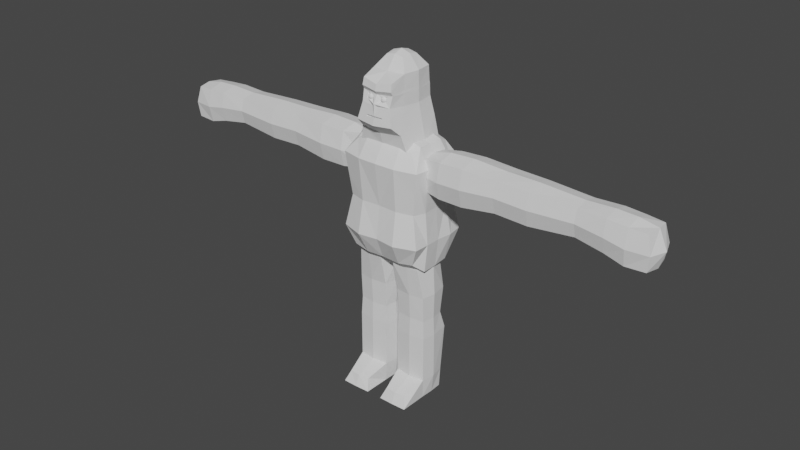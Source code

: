 # Source: Gorilla.blend  (saved by Blender 3.3.6; exported with 4.5.12 LTS)
import bpy
from mathutils import Matrix  # noqa: F401  (used for matrix-valued properties, if any)

bpy.ops.wm.read_factory_settings(use_empty=True)
scene = bpy.context.scene
scene.name = 'Scene'

# ---- world
world_world = bpy.data.worlds.new('World'); scene.world = world_world
world_world.use_nodes = True; world_world.node_tree.nodes.clear()
_N = world_world.node_tree.nodes; _L = world_world.node_tree.links
n0 = _N.new('ShaderNodeOutputWorld'); n0.name = 'World Output'; n0.location = (300, 300)
n1 = _N.new('ShaderNodeBackground'); n1.name = 'Background'; n1.location = (10, 300)
n1.inputs[0].default_value = (0.05088, 0.05088, 0.05088, 1.0)
_L.new(n1.outputs[0], n0.inputs[0])
n0.is_active_output = True
world_world.color = (0.05088, 0.05088, 0.05088)
world_world.use_sun_shadow = False
world_world.sun_shadow_jitter_overblur = 0.0

# ---- meshes
me_cube_009 = bpy.data.meshes.new('Cube.009')
me_cube_009.from_pydata([(-0.9027, -0.8365, -2.223), (-0.3124, -0.3124, 0.558), (-0.9027, 0.7261, -2.184), (-0.3124, 0.3124, 0.558), (-0.9659, 0.0, -2.127), (-0.5818, -0.5818, 0.1717), (-0.3147, 0.0, 0.6211), (-0.5818, 0.5818, 0.1717), (0.000189, 0.7892, -2.127), (0.000189, 0.3147, 0.6211), (0.000189, -0.8996, -2.127), (0.000189, -0.3147, 0.6211), (0.000189, 0.0, 0.7166), (0.000189, 0.0, -2.383), (0.000189, -0.665, 0.1717), (0.000189, 0.665, 0.1717), (-0.665, 0.0, 0.1717), (-0.6186, 0.6186, -0.8058), (-0.6186, -0.6186, -0.8058), (-0.6002, -0.6002, -0.317), (0.000189, 0.6815, -0.8388), (-0.6815, 0.0, -0.8388), (-0.7607, 0.6723, -1.424), (0.000189, -1.011, -1.703), (0.000189, 0.7353, -1.483), (-0.8237, 0.0, -1.483), (-0.7607, -0.9475, -1.644), (-0.5372, -1.109, -0.004922), (0.000189, -1.186, -0.1019), (0.000189, -1.349, -1.376), (-0.6602, -1.291, -1.321), (-0.6002, 0.6002, -0.317), (0.000189, 0.6732, -0.3335), (-0.6732, 0.0, -0.3335), (-0.5541, -1.162, -0.2506), (-0.6094, 0.6094, -0.4069), (0.000189, 0.6773, -0.4317), (-0.6773, 0.0, -0.4317), (-0.6094, -0.6094, -0.4069), (-0.529, -1.19, -0.7505), (-0.5626, -1.087, -0.3812), (-0.6896, -0.783, -1.225), (-0.6896, 0.6454, -1.115), (0.000189, 0.7084, -1.161), (-0.7526, 0.0, -1.161), (-0.5946, -1.24, -1.036), (-0.6089, -1.251, -1.098), (-0.3003, -1.275, -1.088), (-0.5885, -1.167, -1.049), (-0.2942, -1.202, -1.101), (-1.177, -0.8878, -5.945), (-1.085, -0.8018, -2.216), (-1.209, 0.8965, -5.92), (-1.102, 0.7922, -2.196), (-1.389, 0.0002091, -6.236), (-1.245, -0.934, -4.155), (-1.135, -0.007836, -2.063), (-1.198, 1.027, -4.096), (-0.002273, 0.9838, -6.019), (0.000189, 0.8417, -2.052), (-0.003066, -0.9249, -6.007), (0.000189, -0.8717, -1.989), (0.000189, -0.02897, -1.838), (0.000189, 0.0, -6.38), (0.000189, 1.08, -4.129), (-1.416, -0.01483, -4.135), (-1.396, -0.5401, -6.239), (-1.444, -1.047, -2.672), (-1.157, 0.4632, -2.056), (-1.498, 1.086, -5.256), (-0.6728, 1.004, -6.13), (-0.6416, -0.8511, -2.041), (-1.37, 0.5356, -6.2), (-1.467, -1.064, -5.259), (-1.147, -0.4903, -2.051), (-1.395, 1.012, -2.68), (-0.6309, 0.8359, -2.068), (-0.6384, -0.9374, -6.025), (0.000189, -0.457, -1.886), (0.000189, 0.4089, -1.828), (-0.5874, -0.02372, -1.875), (-0.0046, -0.5542, -6.405), (-0.004954, 0.5609, -6.397), (-0.6677, 0.0, -6.381), (0.005161, -1.231, -5.257), (0.000189, -1.288, -2.637), (-0.6673, 1.08, -4.129), (-0.005945, 1.318, -5.263), (0.000189, 1.08, -2.68), (-1.369, 0.5231, -4.156), (-1.431, -0.5597, -4.147), (-1.503, 0.0, -5.254), (-1.503, 0.0, -2.68), (-1.503, -0.54, -2.68), (-1.503, -0.54, -5.254), (-1.579, 0.5429, -5.255), (-0.6673, 1.08, -2.68), (-0.6923, 1.316, -5.257), (-0.701, -1.31, -5.268), (-0.6674, 0.5402, -6.379), (-0.6768, -0.551, -6.405), (-0.6128, 0.4463, -1.848), (-0.5986, -0.4747, -1.881), (-0.6982, -1.245, -2.656), (-1.503, 0.54, -2.68), (-2.809, -0.6084, -3.492), (-2.809, -0.6084, -2.264), (-2.809, 0.6084, -3.492), (-2.809, 0.6084, -2.264), (-1.234, -0.4868, -3.411), (-1.234, -0.4868, -2.394), (-1.234, 0.4868, -3.411), (-1.234, 0.4868, -2.394), (-5.125, -0.5469, -3.387), (-5.125, -0.5469, -2.324), (-5.125, 0.5469, -3.387), (-5.125, 0.5469, -2.324), (-8.935, -0.5014, -3.559), (-8.867, -0.4691, -2.44), (-8.935, 0.5014, -3.559), (-8.867, 0.4691, -2.44), (-2.809, 0.0, -3.639), (-2.809, -0.7561, -2.88), (-2.809, 0.0, -2.113), (-2.809, 0.7561, -2.88), (-1.941, 0.5791, -3.501), (-1.941, 0.5791, -2.297), (-1.18, 0.5271, -2.917), (-1.18, 0.0, -3.451), (-1.18, 0.0, -2.351), (-1.18, -0.5271, -2.917), (-1.941, -0.5791, -3.501), (-1.941, -0.5791, -2.297), (-5.125, 0.0, -3.518), (-5.125, -0.6781, -2.84), (-5.125, 0.0, -2.193), (-5.125, 0.6781, -2.84), (-3.984, 0.5578, -2.298), (-3.984, -0.5578, -2.298), (-3.984, -0.5578, -3.34), (-3.984, 0.5578, -3.34), (-9.021, 0.0, -3.6), (-9.011, -0.5427, -3.031), (-8.941, 0.0, -2.393), (-9.011, 0.5427, -3.031), (-7.602, 0.5182, -3.405), (-7.602, 0.5182, -2.357), (-7.602, -0.5182, -2.357), (-7.602, -0.5182, -3.405), (-7.607, 0.0, -3.527), (-7.607, 0.0, -2.236), (-7.607, -0.6396, -2.887), (-9.215, 0.0, -3.03), (-3.984, -0.6906, -2.797), (-3.984, 0.6906, -2.797), (-3.984, 0.0, -3.472), (-7.607, 0.6396, -2.887), (-1.938, 0.0, -2.157), (-1.938, 0.0, -3.634), (-1.938, -0.7122, -2.915), (-1.033, 0.0, -2.917), (-1.938, 0.7122, -2.915), (-3.984, 0.0, -2.18), (-8.26, 0.539, -3.577), (-8.277, -0.5044, -2.397), (-8.277, 0.5044, -2.397), (-8.26, -0.539, -3.577), (-8.278, 0.0, -3.69), (-8.294, 0.0, -2.266), (-8.278, -0.652, -3.01), (-8.278, 0.652, -3.01), (-6.659, 0.4725, -2.377), (-6.659, -0.4725, -3.256), (-6.659, 0.4725, -3.256), (-6.659, -0.4725, -2.377), (-6.659, 0.0, -3.369), (-6.659, 0.0, -2.277), (-6.659, -0.5859, -2.796), (-6.659, 0.5859, -2.796), (-1.319, -0.4726, -11.13), (-1.313, -0.4675, -8.183), (-1.319, 0.4203, -11.13), (-1.313, 0.4152, -8.183), (-0.2796, -0.4726, -11.13), (-0.2856, -0.4675, -8.183), (-0.2796, 0.4203, -11.13), (-0.2856, 0.4152, -8.183), (-1.183, -0.6548, -6.218), (-1.182, 0.5059, -6.218), (-0.2536, -0.7443, -6.218), (0.005382, 0.7533, -6.218), (-1.345, -0.02613, -11.12), (-1.345, -0.4949, -10.45), (-1.387, -0.02613, -8.183), (-1.345, 0.4427, -10.45), (-0.7994, 0.4427, -11.12), (-0.7994, 0.4782, -8.183), (-0.2536, 0.4427, -10.45), (-0.2536, -0.02613, -11.12), (-0.2122, -0.02613, -8.183), (-0.2536, -0.4949, -10.45), (-0.7994, -0.4949, -11.12), (-0.7994, -0.5305, -8.183), (-1.353, -0.02613, -6.218), (-0.7994, 0.7533, -6.218), (0.005382, -0.02613, -6.218), (-0.7994, -0.7096, -6.218), (-1.315, 0.5563, -7.285), (-0.2181, 0.5873, -7.285), (-0.2505, -0.5177, -7.285), (-1.315, -0.5065, -7.285), (-0.7994, -0.5804, -7.285), (-1.414, -0.02613, -7.285), (-0.1402, -0.02613, -7.285), (-0.7994, -0.02613, -6.218), (-0.7994, 0.6542, -7.285), (-0.7994, -0.02613, -11.12), (-0.7994, -0.5619, -10.45), (-0.1756, -0.02613, -10.45), (-0.7994, 0.5096, -10.45), (-1.423, -0.02613, -10.45), (-1.319, -1.455, -11.12), (-0.2796, -1.455, -11.12), (-1.185, -1.263, -10.74), (-0.4134, -1.263, -10.74), (-0.7994, -1.477, -11.11), (-0.7994, -1.31, -10.74), (-1.345, -0.4949, -8.836), (-1.345, 0.6256, -8.836), (-0.2536, 0.6256, -8.836), (-0.2536, -0.4949, -8.836), (-0.7994, -0.5619, -8.836), (-0.1756, -0.02613, -8.836), (-0.7994, 0.6926, -8.836), (-1.423, -0.02613, -8.836), (-1.344, -0.9903, -3.413), (-1.356, -0.9987, -4.707)], [], [(16, 6, 3, 7), (14, 11, 1, 5), (12, 6, 1, 11), (9, 3, 6, 12), (4, 13, 10, 0), (2, 8, 13, 4), (26, 23, 29, 30), (14, 5, 27, 28), (31, 7, 15, 32), (7, 3, 9, 15), (33, 16, 7, 31), (19, 5, 16, 33), (5, 1, 6, 16), (41, 18, 21, 44), (44, 21, 17, 42), (42, 17, 20, 43), (41, 26, 30, 46, 45), (10, 23, 26, 0), (2, 22, 24, 8), (4, 25, 22, 2), (0, 26, 25, 4), (38, 18, 39, 40), (5, 19, 34, 27), (38, 19, 33, 37), (37, 33, 31, 35), (35, 31, 32, 36), (17, 35, 36, 20), (21, 37, 35, 17), (18, 38, 37, 21), (19, 38, 40, 34), (18, 41, 45, 39), (22, 42, 43, 24), (25, 44, 42, 22), (26, 41, 44, 25), (45, 47, 49, 48), (104, 68, 53, 75), (103, 71, 51, 67), (102, 74, 51, 71), (101, 68, 56, 80), (100, 81, 60, 77), (99, 82, 63, 83), (97, 86, 64, 87), (96, 76, 59, 88), (95, 89, 57, 69), (94, 90, 65, 91), (93, 74, 56, 92), (90, 93, 92, 65), (55, 235, 67, 93, 90), (67, 51, 74, 93), (66, 94, 91, 54), (50, 73, 94, 66), (73, 236, 55, 90, 94), (72, 95, 69, 52), (54, 91, 95, 72), (91, 65, 89, 95), (86, 96, 88, 64), (57, 75, 96, 86), (75, 53, 76, 96), (70, 97, 87, 58), (52, 69, 97, 70), (69, 57, 86, 97), (77, 98, 73, 50), (60, 84, 98, 77), (72, 99, 83, 54), (52, 70, 99, 72), (70, 58, 82, 99), (66, 100, 77, 50), (54, 83, 100, 66), (83, 63, 81, 100), (79, 101, 80, 62), (59, 76, 101, 79), (76, 53, 68, 101), (78, 102, 71, 61), (62, 80, 102, 78), (80, 56, 74, 102), (85, 61, 71, 103), (89, 104, 75, 57), (65, 92, 104, 89), (92, 56, 68, 104), (162, 137, 116, 135), (161, 126, 112, 127), (160, 129, 110, 130), (159, 132, 106, 122), (158, 128, 109, 131), (157, 123, 106, 132), (170, 163, 119, 144), (155, 139, 113, 133), (154, 140, 115, 136), (153, 138, 114, 134), (152, 143, 120, 144), (169, 164, 118, 142), (168, 165, 120, 143), (167, 166, 117, 141), (163, 167, 141, 119), (173, 175, 149, 145), (175, 172, 148, 149), (164, 168, 143, 118), (174, 176, 150, 147), (176, 171, 146, 150), (166, 169, 142, 117), (172, 177, 151, 148), (177, 174, 147, 151), (141, 152, 144, 119), (117, 142, 152, 141), (142, 118, 143, 152), (139, 153, 134, 113), (105, 122, 153, 139), (122, 106, 138, 153), (137, 154, 136, 116), (108, 124, 154, 137), (124, 107, 140, 154), (140, 155, 133, 115), (107, 121, 155, 140), (121, 105, 139, 155), (165, 170, 144, 120), (171, 178, 156, 146), (178, 173, 145, 156), (129, 157, 132, 110), (112, 126, 157, 129), (126, 108, 123, 157), (121, 158, 131, 105), (107, 125, 158, 121), (125, 111, 128, 158), (131, 159, 122, 105), (109, 130, 159, 131), (130, 110, 132, 159), (128, 160, 130, 109), (111, 127, 160, 128), (127, 112, 129, 160), (125, 161, 127, 111), (107, 124, 161, 125), (124, 108, 126, 161), (138, 162, 135, 114), (106, 123, 162, 138), (123, 108, 137, 162), (146, 156, 170, 165), (148, 151, 169, 166), (147, 150, 168, 164), (145, 149, 167, 163), (149, 148, 166, 167), (150, 146, 165, 168), (151, 147, 164, 169), (156, 145, 163, 170), (136, 115, 173, 178), (116, 136, 178, 171), (134, 114, 174, 177), (113, 134, 177, 172), (135, 116, 171, 176), (114, 135, 176, 174), (133, 113, 172, 175), (115, 133, 175, 173), (234, 193, 182, 228), (233, 196, 186, 229), (232, 199, 184, 230), (231, 202, 180, 227), (216, 198, 183, 201), (215, 207, 188, 204), (214, 203, 187, 206), (213, 208, 190, 205), (212, 210, 187, 203), (211, 209, 189, 206), (210, 211, 206, 187), (180, 202, 211, 210), (202, 184, 209, 211), (207, 212, 203, 188), (182, 193, 212, 207), (193, 180, 210, 212), (209, 213, 205, 189), (184, 199, 213, 209), (199, 186, 208, 213), (205, 214, 206, 189), (190, 204, 214, 205), (204, 188, 203, 214), (208, 215, 204, 190), (186, 196, 215, 208), (196, 182, 207, 215), (191, 216, 201, 179), (181, 195, 216, 191), (195, 185, 198, 216), (201, 183, 222, 225), (200, 217, 226, 224), (230, 184, 202, 231), (198, 218, 200, 183), (185, 197, 218, 198), (229, 186, 199, 232), (195, 219, 197, 185), (181, 194, 219, 195), (228, 182, 196, 233), (191, 220, 194, 181), (179, 192, 220, 191), (227, 180, 193, 234), (225, 226, 223, 221), (222, 224, 226, 225), (192, 179, 221, 223), (179, 201, 225, 221), (217, 192, 223, 226), (183, 200, 224, 222), (192, 227, 234, 220), (194, 228, 233, 219), (197, 229, 232, 218), (200, 230, 231, 217), (217, 231, 227, 192), (218, 232, 230, 200), (219, 233, 229, 197), (220, 234, 228, 194), (235, 103, 67), (236, 73, 98)])
_uv = me_cube_009.uv_layers.new(name='UVMap')
_uv.uv.foreach_set('vector', [0.5, 0.125, 0.625, 0.125, 0.625, 0.25, 0.5, 0.25, 0.5, 0.875, 0.625, 0.875, 0.625, 1.0, 0.5, 1.0, 0.75, 0.625, 0.875, 0.625, 0.875, 0.75, 0.75, 0.75, 0.75, 0.5, 0.875, 0.5, 0.875, 0.625, 0.75, 0.625, 0.125, 0.625, 0.25, 0.625, 0.25, 0.75, 0.125, 0.75, 0.125, 0.5, 0.25, 0.5, 0.25, 0.625, 0.125, 0.625, 0.4062, 1.0, 0.4062, 0.875, 0.4062, 0.875, 0.4062, 1.0, 0.5, 0.875, 0.5, 1.0, 0.5, 1.0, 0.5, 0.875, 0.4688, 0.25, 0.5, 0.25, 0.5, 0.375, 0.4688, 0.375, 0.5, 0.25, 0.625, 0.25, 0.625, 0.375, 0.5, 0.375, 0.4688, 0.125, 0.5, 0.125, 0.5, 0.25, 0.4688, 0.25, 0.4688, 0.0, 0.5, 0.0, 0.5, 0.125, 0.4688, 0.125, 0.5, 0.0, 0.625, 0.0, 0.625, 0.125, 0.5, 0.125, 0.4219, 0.0, 0.4375, 0.0, 0.4375, 0.125, 0.4219, 0.125, 0.4219, 0.125, 0.4375, 0.125, 0.4375, 0.25, 0.4219, 0.25, 0.4219, 0.25, 0.4375, 0.25, 0.4375, 0.375, 0.4219, 0.375, 0.4219, 0.0, 0.4062, 0.0, 0.4062, 0.0, 0.4185, 0.0, 0.4219, 0.0, 0.375, 0.875, 0.4062, 0.875, 0.4062, 1.0, 0.375, 1.0, 0.375, 0.25, 0.4062, 0.25, 0.4062, 0.375, 0.375, 0.375, 0.375, 0.125, 0.4063, 0.125, 0.4062, 0.25, 0.375, 0.25, 0.375, 0.0, 0.4062, 0.0, 0.4063, 0.125, 0.375, 0.125, 0.4531, 0.0, 0.4375, 0.0, 0.4375, 0.0, 0.4531, 0.0, 0.5, 0.0, 0.4688, 0.0, 0.4688, 0.0, 0.5, 0.0, 0.4531, 0.0, 0.4688, 0.0, 0.4688, 0.125, 0.4531, 0.125, 0.4531, 0.125, 0.4688, 0.125, 0.4688, 0.25, 0.4531, 0.25, 0.4531, 0.25, 0.4688, 0.25, 0.4688, 0.375, 0.4531, 0.375, 0.4375, 0.25, 0.4531, 0.25, 0.4531, 0.375, 0.4375, 0.375, 0.4375, 0.125, 0.4531, 0.125, 0.4531, 0.25, 0.4375, 0.25, 0.4375, 0.0, 0.4531, 0.0, 0.4531, 0.125, 0.4375, 0.125, 0.4688, 0.0, 0.4531, 0.0, 0.4531, 0.0, 0.4688, 0.0, 0.4375, 0.0, 0.4219, 0.0, 0.4219, 0.0, 0.4375, 0.0, 0.4062, 0.25, 0.4219, 0.25, 0.4219, 0.375, 0.4062, 0.375, 0.4063, 0.125, 0.4219, 0.125, 0.4219, 0.25, 0.4062, 0.25, 0.4062, 0.0, 0.4219, 0.0, 0.4219, 0.125, 0.4063, 0.125, 0.4219, 1.0, 0.4219, 0.925, 0.4219, 0.925, 0.4219, 1.0, 0.5625, 0.1875, 0.625, 0.1875, 0.625, 0.25, 0.5625, 0.25, 0.5625, 0.9375, 0.625, 0.9375, 0.625, 1.0, 0.5625, 1.0, 0.8125, 0.6875, 0.875, 0.6875, 0.875, 0.75, 0.8125, 0.75, 0.8125, 0.5625, 0.875, 0.5625, 0.875, 0.625, 0.8125, 0.625, 0.1875, 0.6875, 0.25, 0.6875, 0.25, 0.75, 0.1875, 0.75, 0.1875, 0.5625, 0.25, 0.5625, 0.25, 0.625, 0.1875, 0.625, 0.4375, 0.3125, 0.5, 0.3125, 0.5, 0.375, 0.4375, 0.375, 0.5625, 0.3125, 0.625, 0.3125, 0.625, 0.375, 0.5625, 0.375, 0.4375, 0.1875, 0.5, 0.1875, 0.5, 0.25, 0.4375, 0.25, 0.4375, 0.0625, 0.5, 0.0625, 0.5, 0.125, 0.4375, 0.125, 0.5625, 0.0625, 0.625, 0.0625, 0.625, 0.125, 0.5625, 0.125, 0.5, 0.0625, 0.5625, 0.0625, 0.5625, 0.125, 0.5, 0.125, 0.5, 0.0, 0.5312, 0.0, 0.5625, 0.0, 0.5625, 0.0625, 0.5, 0.0625, 0.5625, 0.0, 0.625, 0.0, 0.625, 0.0625, 0.5625, 0.0625, 0.375, 0.0625, 0.4375, 0.0625, 0.4375, 0.125, 0.375, 0.125, 0.375, 0.0, 0.4375, 0.0, 0.4375, 0.0625, 0.375, 0.0625, 0.4375, 0.0, 0.4688, 0.0, 0.5, 0.0, 0.5, 0.0625, 0.4375, 0.0625, 0.375, 0.1875, 0.4375, 0.1875, 0.4375, 0.25, 0.375, 0.25, 0.375, 0.125, 0.4375, 0.125, 0.4375, 0.1875, 0.375, 0.1875, 0.4375, 0.125, 0.5, 0.125, 0.5, 0.1875, 0.4375, 0.1875, 0.5, 0.3125, 0.5625, 0.3125, 0.5625, 0.375, 0.5, 0.375, 0.5, 0.25, 0.5625, 0.25, 0.5625, 0.3125, 0.5, 0.3125, 0.5625, 0.25, 0.625, 0.25, 0.625, 0.3125, 0.5625, 0.3125, 0.375, 0.3125, 0.4375, 0.3125, 0.4375, 0.375, 0.375, 0.375, 0.375, 0.25, 0.4375, 0.25, 0.4375, 0.3125, 0.375, 0.3125, 0.4375, 0.25, 0.5, 0.25, 0.5, 0.3125, 0.4375, 0.3125, 0.375, 0.9375, 0.4375, 0.9375, 0.4375, 1.0, 0.375, 1.0, 0.375, 0.875, 0.4375, 0.875, 0.4375, 0.9375, 0.375, 0.9375, 0.125, 0.5625, 0.1875, 0.5625, 0.1875, 0.625, 0.125, 0.625, 0.125, 0.5, 0.1875, 0.5, 0.1875, 0.5625, 0.125, 0.5625, 0.1875, 0.5, 0.25, 0.5, 0.25, 0.5625, 0.1875, 0.5625, 0.125, 0.6875, 0.1875, 0.6875, 0.1875, 0.75, 0.125, 0.75, 0.125, 0.625, 0.1875, 0.625, 0.1875, 0.6875, 0.125, 0.6875, 0.1875, 0.625, 0.25, 0.625, 0.25, 0.6875, 0.1875, 0.6875, 0.75, 0.5625, 0.8125, 0.5625, 0.8125, 0.625, 0.75, 0.625, 0.75, 0.5, 0.8125, 0.5, 0.8125, 0.5625, 0.75, 0.5625, 0.8125, 0.5, 0.875, 0.5, 0.875, 0.5625, 0.8125, 0.5625, 0.75, 0.6875, 0.8125, 0.6875, 0.8125, 0.75, 0.75, 0.75, 0.75, 0.625, 0.8125, 0.625, 0.8125, 0.6875, 0.75, 0.6875, 0.8125, 0.625, 0.875, 0.625, 0.875, 0.6875, 0.8125, 0.6875, 0.5625, 0.875, 0.625, 0.875, 0.625, 0.9375, 0.5625, 0.9375, 0.5, 0.1875, 0.5625, 0.1875, 0.5625, 0.25, 0.5, 0.25, 0.5, 0.125, 0.5625, 0.125, 0.5625, 0.1875, 0.5, 0.1875, 0.5625, 0.125, 0.625, 0.125, 0.625, 0.1875, 0.5625, 0.1875, 0.875, 0.625, 0.875, 0.5, 0.875, 0.5, 0.875, 0.625, 0.5, 0.375, 0.625, 0.375, 0.625, 0.5, 0.5, 0.5, 0.5, 0.625, 0.625, 0.625, 0.625, 0.75, 0.5, 0.75, 0.5, 0.875, 0.625, 0.875, 0.625, 1.0, 0.5, 1.0, 0.25, 0.625, 0.375, 0.625, 0.375, 0.75, 0.25, 0.75, 0.75, 0.625, 0.875, 0.625, 0.875, 0.75, 0.75, 0.75, 0.5, 0.25, 0.375, 0.25, 0.375, 0.25, 0.5, 0.25, 0.125, 0.625, 0.125, 0.75, 0.125, 0.75, 0.125, 0.625, 0.5, 0.25, 0.375, 0.25, 0.375, 0.25, 0.5, 0.25, 0.5, 1.0, 0.625, 1.0, 0.625, 1.0, 0.5, 1.0, 0.5, 0.125, 0.625, 0.125, 0.625, 0.25, 0.5, 0.25, 0.5, 1.0, 0.625, 1.0, 0.625, 1.0, 0.5, 1.0, 0.875, 0.625, 0.875, 0.5, 0.875, 0.5, 0.875, 0.625, 0.125, 0.625, 0.125, 0.75, 0.125, 0.75, 0.125, 0.625, 0.125, 0.5, 0.125, 0.625, 0.125, 0.625, 0.125, 0.5, 0.125, 0.5, 0.125, 0.625, 0.125, 0.625, 0.125, 0.5, 0.125, 0.625, 0.125, 0.75, 0.125, 0.75, 0.125, 0.625, 0.875, 0.75, 0.875, 0.625, 0.875, 0.625, 0.875, 0.75, 0.875, 0.75, 0.875, 0.625, 0.875, 0.625, 0.875, 0.75, 0.875, 0.625, 0.875, 0.5, 0.875, 0.5, 0.875, 0.625, 0.375, 1.0, 0.5, 1.0, 0.5, 1.0, 0.375, 1.0, 0.375, 1.0, 0.5, 1.0, 0.5, 1.0, 0.375, 1.0, 0.5, 1.0, 0.625, 1.0, 0.625, 1.0, 0.5, 1.0, 0.375, 0.125, 0.5, 0.125, 0.5, 0.25, 0.375, 0.25, 0.375, 0.0, 0.5, 0.0, 0.5, 0.125, 0.375, 0.125, 0.5, 0.0, 0.625, 0.0, 0.625, 0.125, 0.5, 0.125, 0.375, 1.0, 0.5, 1.0, 0.5, 1.0, 0.375, 1.0, 0.375, 1.0, 0.5, 1.0, 0.5, 1.0, 0.375, 1.0, 0.5, 1.0, 0.625, 1.0, 0.625, 1.0, 0.5, 1.0, 0.625, 0.25, 0.5, 0.25, 0.5, 0.25, 0.625, 0.25, 0.625, 0.25, 0.5, 0.25, 0.5, 0.25, 0.625, 0.25, 0.5, 0.25, 0.375, 0.25, 0.375, 0.25, 0.5, 0.25, 0.125, 0.5, 0.125, 0.625, 0.125, 0.625, 0.125, 0.5, 0.125, 0.5, 0.125, 0.625, 0.125, 0.625, 0.125, 0.5, 0.125, 0.625, 0.125, 0.75, 0.125, 0.75, 0.125, 0.625, 0.625, 0.25, 0.5, 0.25, 0.5, 0.25, 0.625, 0.25, 0.625, 0.25, 0.5, 0.25, 0.5, 0.25, 0.625, 0.25, 0.5, 0.25, 0.375, 0.25, 0.375, 0.25, 0.5, 0.25, 0.625, 0.625, 0.75, 0.625, 0.75, 0.75, 0.625, 0.75, 0.625, 0.5, 0.75, 0.5, 0.75, 0.625, 0.625, 0.625, 0.75, 0.5, 0.875, 0.5, 0.875, 0.625, 0.75, 0.625, 0.125, 0.625, 0.25, 0.625, 0.25, 0.75, 0.125, 0.75, 0.125, 0.5, 0.25, 0.5, 0.25, 0.625, 0.125, 0.625, 0.25, 0.5, 0.375, 0.5, 0.375, 0.625, 0.25, 0.625, 0.375, 0.875, 0.5, 0.875, 0.5, 1.0, 0.375, 1.0, 0.375, 0.75, 0.5, 0.75, 0.5, 0.875, 0.375, 0.875, 0.5, 0.75, 0.625, 0.75, 0.625, 0.875, 0.5, 0.875, 0.375, 0.625, 0.5, 0.625, 0.5, 0.75, 0.375, 0.75, 0.375, 0.5, 0.5, 0.5, 0.5, 0.625, 0.375, 0.625, 0.5, 0.5, 0.625, 0.5, 0.625, 0.625, 0.5, 0.625, 0.375, 0.375, 0.5, 0.375, 0.5, 0.5, 0.375, 0.5, 0.375, 0.25, 0.5, 0.25, 0.5, 0.375, 0.375, 0.375, 0.5, 0.25, 0.625, 0.25, 0.625, 0.375, 0.5, 0.375, 0.875, 0.75, 0.875, 0.625, 0.875, 0.625, 0.875, 0.75, 0.875, 0.75, 0.875, 0.625, 0.875, 0.625, 0.875, 0.75, 0.875, 0.625, 0.875, 0.5, 0.875, 0.5, 0.875, 0.625, 0.625, 0.25, 0.5, 0.25, 0.5, 0.25, 0.625, 0.25, 0.375, 1.0, 0.5, 1.0, 0.5, 1.0, 0.375, 1.0, 0.875, 0.75, 0.875, 0.625, 0.875, 0.625, 0.875, 0.75, 0.125, 0.5, 0.125, 0.625, 0.125, 0.625, 0.125, 0.5, 0.125, 0.625, 0.125, 0.75, 0.125, 0.75, 0.125, 0.625, 0.875, 0.625, 0.875, 0.5, 0.875, 0.5, 0.875, 0.625, 0.5, 1.0, 0.625, 1.0, 0.625, 1.0, 0.5, 1.0, 0.5, 0.25, 0.375, 0.25, 0.375, 0.25, 0.5, 0.25, 0.5, 0.25, 0.375, 0.25, 0.375, 0.25, 0.5, 0.25, 0.625, 0.25, 0.5, 0.25, 0.5, 0.25, 0.625, 0.25, 0.5, 1.0, 0.625, 1.0, 0.625, 1.0, 0.5, 1.0, 0.375, 1.0, 0.5, 1.0, 0.5, 1.0, 0.375, 1.0, 0.875, 0.625, 0.875, 0.5, 0.875, 0.5, 0.875, 0.625, 0.875, 0.75, 0.875, 0.625, 0.875, 0.625, 0.875, 0.75, 0.125, 0.625, 0.125, 0.75, 0.125, 0.75, 0.125, 0.625, 0.125, 0.5, 0.125, 0.625, 0.125, 0.625, 0.125, 0.5, 0.5625, 0.125, 0.625, 0.125, 0.625, 0.25, 0.5625, 0.25, 0.5625, 0.375, 0.625, 0.375, 0.625, 0.5, 0.5625, 0.5, 0.5625, 0.625, 0.625, 0.625, 0.625, 0.75, 0.5625, 0.75, 0.5625, 0.875, 0.625, 0.875, 0.625, 1.0, 0.5625, 1.0, 0.25, 0.625, 0.375, 0.625, 0.375, 0.75, 0.25, 0.75, 0.625, 0.375, 0.625, 0.25, 0.625, 0.25, 0.625, 0.375, 0.75, 0.625, 0.875, 0.625, 0.875, 0.75, 0.75, 0.75, 0.625, 0.625, 0.625, 0.5, 0.625, 0.5, 0.625, 0.625, 0.625, 0.125, 0.625, 0.0, 0.625, 0.0, 0.625, 0.125, 0.625, 0.875, 0.625, 0.75, 0.625, 0.75, 0.625, 0.875, 0.625, 1.0, 0.625, 0.875, 0.625, 0.875, 0.625, 1.0, 0.625, 1.0, 0.625, 0.875, 0.625, 0.875, 0.625, 1.0, 0.625, 0.875, 0.625, 0.75, 0.625, 0.75, 0.625, 0.875, 0.625, 0.25, 0.625, 0.125, 0.625, 0.125, 0.625, 0.25, 0.625, 0.25, 0.625, 0.125, 0.625, 0.125, 0.625, 0.25, 0.625, 0.125, 0.625, 0.0, 0.625, 0.0, 0.625, 0.125, 0.625, 0.75, 0.625, 0.625, 0.625, 0.625, 0.625, 0.75, 0.625, 0.75, 0.625, 0.625, 0.625, 0.625, 0.625, 0.75, 0.625, 0.625, 0.625, 0.5, 0.625, 0.5, 0.625, 0.625, 0.625, 0.625, 0.75, 0.625, 0.75, 0.75, 0.625, 0.75, 0.625, 0.5, 0.75, 0.5, 0.75, 0.625, 0.625, 0.625, 0.75, 0.5, 0.875, 0.5, 0.875, 0.625, 0.75, 0.625, 0.625, 0.5, 0.625, 0.375, 0.625, 0.375, 0.625, 0.5, 0.625, 0.5, 0.625, 0.375, 0.625, 0.375, 0.625, 0.5, 0.625, 0.375, 0.625, 0.25, 0.625, 0.25, 0.625, 0.375, 0.125, 0.625, 0.25, 0.625, 0.25, 0.75, 0.125, 0.75, 0.125, 0.5, 0.25, 0.5, 0.25, 0.625, 0.125, 0.625, 0.25, 0.5, 0.375, 0.5, 0.375, 0.625, 0.25, 0.625, 0.25, 0.75, 0.375, 0.75, 0.375, 0.75, 0.25, 0.75, 0.5, 0.75, 0.5, 0.875, 0.5, 0.875, 0.5, 0.75, 0.5625, 0.75, 0.625, 0.75, 0.625, 0.875, 0.5625, 0.875, 0.375, 0.625, 0.5, 0.625, 0.5, 0.75, 0.375, 0.75, 0.375, 0.5, 0.5, 0.5, 0.5, 0.625, 0.375, 0.625, 0.5625, 0.5, 0.625, 0.5, 0.625, 0.625, 0.5625, 0.625, 0.375, 0.375, 0.5, 0.375, 0.5, 0.5, 0.375, 0.5, 0.375, 0.25, 0.5, 0.25, 0.5, 0.375, 0.375, 0.375, 0.5625, 0.25, 0.625, 0.25, 0.625, 0.375, 0.5625, 0.375, 0.375, 0.125, 0.5, 0.125, 0.5, 0.25, 0.375, 0.25, 0.375, 0.0, 0.5, 0.0, 0.5, 0.125, 0.375, 0.125, 0.5625, 0.0, 0.625, 0.0, 0.625, 0.125, 0.5625, 0.125, 0.375, 0.875, 0.5, 0.875, 0.5, 1.0, 0.375, 1.0, 0.375, 0.75, 0.5, 0.75, 0.5, 0.875, 0.375, 0.875, 0.5, 0.0, 0.375, 0.0, 0.375, 0.0, 0.5, 0.0, 0.125, 0.75, 0.25, 0.75, 0.25, 0.75, 0.125, 0.75, 0.5, 0.875, 0.5, 1.0, 0.5, 1.0, 0.5, 0.875, 0.375, 0.75, 0.5, 0.75, 0.5, 0.75, 0.375, 0.75, 0.5, 0.0, 0.5625, 0.0, 0.5625, 0.125, 0.5, 0.125, 0.5, 0.25, 0.5625, 0.25, 0.5625, 0.375, 0.5, 0.375, 0.5, 0.5, 0.5625, 0.5, 0.5625, 0.625, 0.5, 0.625, 0.5, 0.75, 0.5625, 0.75, 0.5625, 0.875, 0.5, 0.875, 0.5, 0.875, 0.5625, 0.875, 0.5625, 1.0, 0.5, 1.0, 0.5, 0.625, 0.5625, 0.625, 0.5625, 0.75, 0.5, 0.75, 0.5, 0.375, 0.5625, 0.375, 0.5625, 0.5, 0.5, 0.5, 0.5, 0.125, 0.5625, 0.125, 0.5625, 0.25, 0.5, 0.25, 0.5312, 1.0, 0.5625, 0.9375, 0.5625, 1.0, 0.4688, 1.0, 0.4375, 1.0, 0.4375, 0.9375])
me_cube_009.update()
me_icosphere_001 = bpy.data.meshes.new('Icosphere.001')
me_icosphere_001.from_pydata([(0.0, 0.0, -1.0), (0.7236, -0.5257, -0.4472), (-0.2764, -0.8506, -0.4472), (-0.8944, 0.0, -0.4472), (-0.2764, 0.8506, -0.4472), (0.7236, 0.5257, -0.4472), (0.2764, -0.8506, 0.4472), (-0.7236, -0.5257, 0.4472), (-0.7236, 0.5257, 0.4472), (0.2764, 0.8506, 0.4472), (0.8944, 0.0, 0.4472), (0.0, 0.0, 1.0), (-0.1625, -0.5, -0.8507), (0.4253, -0.309, -0.8507), (0.2629, -0.809, -0.5257), (0.8506, 0.0, -0.5257), (0.4253, 0.309, -0.8507), (-0.5257, 0.0, -0.8507), (-0.6882, -0.5, -0.5257), (-0.1625, 0.5, -0.8507), (-0.6882, 0.5, -0.5257), (0.2629, 0.809, -0.5257), (0.9511, -0.309, 0.0), (0.9511, 0.309, 0.0), (0.0, -1.0, 0.0), (0.5878, -0.809, 0.0), (-0.9511, -0.309, 0.0), (-0.5878, -0.809, 0.0), (-0.5878, 0.809, 0.0), (-0.9511, 0.309, 0.0), (0.5878, 0.809, 0.0), (0.0, 1.0, 0.0), (0.6882, -0.5, 0.5257), (-0.2629, -0.809, 0.5257), (-0.8506, 0.0, 0.5257), (-0.2629, 0.809, 0.5257), (0.6882, 0.5, 0.5257), (0.1625, -0.5, 0.8507), (0.5257, 0.0, 0.8507), (-0.4253, -0.309, 0.8507), (-0.4253, 0.309, 0.8507), (0.1625, 0.5, 0.8507), (4.807, 0.0, -1.0), (5.53, -0.5257, -0.4472), (4.53, -0.8506, -0.4472), (3.912, 0.0, -0.4472), (4.53, 0.8506, -0.4472), (5.53, 0.5257, -0.4472), (5.083, -0.8506, 0.4472), (4.083, -0.5257, 0.4472), (4.083, 0.5257, 0.4472), (5.083, 0.8506, 0.4472), (5.701, 0.0, 0.4472), (4.807, 0.0, 1.0), (4.644, -0.5, -0.8507), (5.232, -0.309, -0.8507), (5.07, -0.809, -0.5257), (5.657, 0.0, -0.5257), (5.232, 0.309, -0.8507), (4.281, 0.0, -0.8507), (4.119, -0.5, -0.5257), (4.644, 0.5, -0.8507), (4.119, 0.5, -0.5257), (5.07, 0.809, -0.5257), (5.758, -0.309, -3.815e-06), (5.758, 0.309, -3.815e-06), (4.807, -1.0, -3.815e-06), (5.395, -0.809, -3.815e-06), (3.856, -0.309, -3.815e-06), (4.219, -0.809, -3.815e-06), (4.219, 0.809, -3.815e-06), (3.856, 0.309, -3.815e-06), (5.395, 0.809, -3.815e-06), (4.807, 1.0, -3.815e-06), (5.495, -0.5, 0.5257), (4.544, -0.809, 0.5257), (3.956, 0.0, 0.5257), (4.544, 0.809, 0.5257), (5.495, 0.5, 0.5257), (4.969, -0.5, 0.8507), (5.333, 0.0, 0.8506), (4.382, -0.309, 0.8507), (4.382, 0.309, 0.8507), (4.969, 0.5, 0.8507)], [], [(0, 13, 12), (1, 13, 15), (0, 12, 17), (0, 17, 19), (0, 19, 16), (1, 15, 22), (2, 14, 24), (3, 18, 26), (4, 20, 28), (5, 21, 30), (1, 22, 25), (2, 24, 27), (3, 26, 29), (4, 28, 31), (5, 30, 23), (6, 32, 37), (7, 33, 39), (8, 34, 40), (9, 35, 41), (10, 36, 38), (38, 41, 11), (38, 36, 41), (36, 9, 41), (41, 40, 11), (41, 35, 40), (35, 8, 40), (40, 39, 11), (40, 34, 39), (34, 7, 39), (39, 37, 11), (39, 33, 37), (33, 6, 37), (37, 38, 11), (37, 32, 38), (32, 10, 38), (23, 36, 10), (23, 30, 36), (30, 9, 36), (31, 35, 9), (31, 28, 35), (28, 8, 35), (29, 34, 8), (29, 26, 34), (26, 7, 34), (27, 33, 7), (27, 24, 33), (24, 6, 33), (25, 32, 6), (25, 22, 32), (22, 10, 32), (30, 31, 9), (30, 21, 31), (21, 4, 31), (28, 29, 8), (28, 20, 29), (20, 3, 29), (26, 27, 7), (26, 18, 27), (18, 2, 27), (24, 25, 6), (24, 14, 25), (14, 1, 25), (22, 23, 10), (22, 15, 23), (15, 5, 23), (16, 21, 5), (16, 19, 21), (19, 4, 21), (19, 20, 4), (19, 17, 20), (17, 3, 20), (17, 18, 3), (17, 12, 18), (12, 2, 18), (15, 16, 5), (15, 13, 16), (13, 0, 16), (12, 14, 2), (12, 13, 14), (13, 1, 14), (42, 55, 54), (43, 55, 57), (42, 54, 59), (42, 59, 61), (42, 61, 58), (43, 57, 64), (44, 56, 66), (45, 60, 68), (46, 62, 70), (47, 63, 72), (43, 64, 67), (44, 66, 69), (45, 68, 71), (46, 70, 73), (47, 72, 65), (48, 74, 79), (49, 75, 81), (50, 76, 82), (51, 77, 83), (52, 78, 80), (80, 83, 53), (80, 78, 83), (78, 51, 83), (83, 82, 53), (83, 77, 82), (77, 50, 82), (82, 81, 53), (82, 76, 81), (76, 49, 81), (81, 79, 53), (81, 75, 79), (75, 48, 79), (79, 80, 53), (79, 74, 80), (74, 52, 80), (65, 78, 52), (65, 72, 78), (72, 51, 78), (73, 77, 51), (73, 70, 77), (70, 50, 77), (71, 76, 50), (71, 68, 76), (68, 49, 76), (69, 75, 49), (69, 66, 75), (66, 48, 75), (67, 74, 48), (67, 64, 74), (64, 52, 74), (72, 73, 51), (72, 63, 73), (63, 46, 73), (70, 71, 50), (70, 62, 71), (62, 45, 71), (68, 69, 49), (68, 60, 69), (60, 44, 69), (66, 67, 48), (66, 56, 67), (56, 43, 67), (64, 65, 52), (64, 57, 65), (57, 47, 65), (58, 63, 47), (58, 61, 63), (61, 46, 63), (61, 62, 46), (61, 59, 62), (59, 45, 62), (59, 60, 45), (59, 54, 60), (54, 44, 60), (57, 58, 47), (57, 55, 58), (55, 42, 58), (54, 56, 44), (54, 55, 56), (55, 43, 56)])
_uv = me_icosphere_001.uv_layers.new(name='UVMap')
_uv.uv.foreach_set('vector', [0.1818, 0.0, 0.2273, 0.07873, 0.1364, 0.07873, 0.2727, 0.1575, 0.3182, 0.07873, 0.3636, 0.1575, 0.9091, 0.0, 0.9545, 0.07873, 0.8636, 0.07873, 0.7273, 0.0, 0.7727, 0.07873, 0.6818, 0.07873, 0.5455, 0.0, 0.5909, 0.07873, 0.5, 0.07873, 0.2727, 0.1575, 0.3636, 0.1575, 0.3182, 0.2362, 0.09091, 0.1575, 0.1818, 0.1575, 0.1364, 0.2362, 0.8182, 0.1575, 0.9091, 0.1575, 0.8636, 0.2362, 0.6364, 0.1575, 0.7273, 0.1575, 0.6818, 0.2362, 0.4545, 0.1575, 0.5455, 0.1575, 0.5, 0.2362, 0.2727, 0.1575, 0.3182, 0.2362, 0.2273, 0.2362, 0.09091, 0.1575, 0.1364, 0.2362, 0.04546, 0.2362, 0.8182, 0.1575, 0.8636, 0.2362, 0.7727, 0.2362, 0.6364, 0.1575, 0.6818, 0.2362, 0.5909, 0.2362, 0.4545, 0.1575, 0.5, 0.2362, 0.4091, 0.2362, 0.1818, 0.3149, 0.2727, 0.3149, 0.2273, 0.3937, 0.0, 0.3149, 0.09091, 0.3149, 0.04546, 0.3937, 0.7273, 0.3149, 0.8182, 0.3149, 0.7727, 0.3937, 0.5455, 0.3149, 0.6364, 0.3149, 0.5909, 0.3937, 0.3636, 0.3149, 0.4545, 0.3149, 0.4091, 0.3937, 0.4091, 0.3937, 0.5, 0.3937, 0.4545, 0.4724, 0.4091, 0.3937, 0.4545, 0.3149, 0.5, 0.3937, 0.4545, 0.3149, 0.5455, 0.3149, 0.5, 0.3937, 0.5909, 0.3937, 0.6818, 0.3937, 0.6364, 0.4724, 0.5909, 0.3937, 0.6364, 0.3149, 0.6818, 0.3937, 0.6364, 0.3149, 0.7273, 0.3149, 0.6818, 0.3937, 0.7727, 0.3937, 0.8636, 0.3937, 0.8182, 0.4724, 0.7727, 0.3937, 0.8182, 0.3149, 0.8636, 0.3937, 0.8182, 0.3149, 0.9091, 0.3149, 0.8636, 0.3937, 0.04546, 0.3937, 0.1364, 0.3937, 0.09091, 0.4724, 0.04546, 0.3937, 0.09091, 0.3149, 0.1364, 0.3937, 0.09091, 0.3149, 0.1818, 0.3149, 0.1364, 0.3937, 0.2273, 0.3937, 0.3182, 0.3937, 0.2727, 0.4724, 0.2273, 0.3937, 0.2727, 0.3149, 0.3182, 0.3937, 0.2727, 0.3149, 0.3636, 0.3149, 0.3182, 0.3937, 0.4091, 0.2362, 0.4545, 0.3149, 0.3636, 0.3149, 0.4091, 0.2362, 0.5, 0.2362, 0.4545, 0.3149, 0.5, 0.2362, 0.5455, 0.3149, 0.4545, 0.3149, 0.5909, 0.2362, 0.6364, 0.3149, 0.5455, 0.3149, 0.5909, 0.2362, 0.6818, 0.2362, 0.6364, 0.3149, 0.6818, 0.2362, 0.7273, 0.3149, 0.6364, 0.3149, 0.7727, 0.2362, 0.8182, 0.3149, 0.7273, 0.3149, 0.7727, 0.2362, 0.8636, 0.2362, 0.8182, 0.3149, 0.8636, 0.2362, 0.9091, 0.3149, 0.8182, 0.3149, 0.04546, 0.2362, 0.09091, 0.3149, 0.0, 0.3149, 0.04546, 0.2362, 0.1364, 0.2362, 0.09091, 0.3149, 0.1364, 0.2362, 0.1818, 0.3149, 0.09091, 0.3149, 0.2273, 0.2362, 0.2727, 0.3149, 0.1818, 0.3149, 0.2273, 0.2362, 0.3182, 0.2362, 0.2727, 0.3149, 0.3182, 0.2362, 0.3636, 0.3149, 0.2727, 0.3149, 0.5, 0.2362, 0.5909, 0.2362, 0.5455, 0.3149, 0.5, 0.2362, 0.5455, 0.1575, 0.5909, 0.2362, 0.5455, 0.1575, 0.6364, 0.1575, 0.5909, 0.2362, 0.6818, 0.2362, 0.7727, 0.2362, 0.7273, 0.3149, 0.6818, 0.2362, 0.7273, 0.1575, 0.7727, 0.2362, 0.7273, 0.1575, 0.8182, 0.1575, 0.7727, 0.2362, 0.8636, 0.2362, 0.9545, 0.2362, 0.9091, 0.3149, 0.8636, 0.2362, 0.9091, 0.1575, 0.9545, 0.2362, 0.9091, 0.1575, 1.0, 0.1575, 0.9545, 0.2362, 0.1364, 0.2362, 0.2273, 0.2362, 0.1818, 0.3149, 0.1364, 0.2362, 0.1818, 0.1575, 0.2273, 0.2362, 0.1818, 0.1575, 0.2727, 0.1575, 0.2273, 0.2362, 0.3182, 0.2362, 0.4091, 0.2362, 0.3636, 0.3149, 0.3182, 0.2362, 0.3636, 0.1575, 0.4091, 0.2362, 0.3636, 0.1575, 0.4545, 0.1575, 0.4091, 0.2362, 0.5, 0.07873, 0.5455, 0.1575, 0.4545, 0.1575, 0.5, 0.07873, 0.5909, 0.07873, 0.5455, 0.1575, 0.5909, 0.07873, 0.6364, 0.1575, 0.5455, 0.1575, 0.6818, 0.07873, 0.7273, 0.1575, 0.6364, 0.1575, 0.6818, 0.07873, 0.7727, 0.07873, 0.7273, 0.1575, 0.7727, 0.07873, 0.8182, 0.1575, 0.7273, 0.1575, 0.8636, 0.07873, 0.9091, 0.1575, 0.8182, 0.1575, 0.8636, 0.07873, 0.9545, 0.07873, 0.9091, 0.1575, 0.9545, 0.07873, 1.0, 0.1575, 0.9091, 0.1575, 0.3636, 0.1575, 0.4091, 0.07873, 0.4545, 0.1575, 0.3636, 0.1575, 0.3182, 0.07873, 0.4091, 0.07873, 0.3182, 0.07873, 0.3636, 0.0, 0.4091, 0.07873, 0.1364, 0.07873, 0.1818, 0.1575, 0.09091, 0.1575, 0.1364, 0.07873, 0.2273, 0.07873, 0.1818, 0.1575, 0.2273, 0.07873, 0.2727, 0.1575, 0.1818, 0.1575, 0.1818, 0.0, 0.2273, 0.07873, 0.1364, 0.07873, 0.2727, 0.1575, 0.3182, 0.07873, 0.3636, 0.1575, 0.9091, 0.0, 0.9545, 0.07873, 0.8636, 0.07873, 0.7273, 0.0, 0.7727, 0.07873, 0.6818, 0.07873, 0.5455, 0.0, 0.5909, 0.07873, 0.5, 0.07873, 0.2727, 0.1575, 0.3636, 0.1575, 0.3182, 0.2362, 0.09091, 0.1575, 0.1818, 0.1575, 0.1364, 0.2362, 0.8182, 0.1575, 0.9091, 0.1575, 0.8636, 0.2362, 0.6364, 0.1575, 0.7273, 0.1575, 0.6818, 0.2362, 0.4545, 0.1575, 0.5455, 0.1575, 0.5, 0.2362, 0.2727, 0.1575, 0.3182, 0.2362, 0.2273, 0.2362, 0.09091, 0.1575, 0.1364, 0.2362, 0.04546, 0.2362, 0.8182, 0.1575, 0.8636, 0.2362, 0.7727, 0.2362, 0.6364, 0.1575, 0.6818, 0.2362, 0.5909, 0.2362, 0.4545, 0.1575, 0.5, 0.2362, 0.4091, 0.2362, 0.1818, 0.3149, 0.2727, 0.3149, 0.2273, 0.3937, 0.0, 0.3149, 0.09091, 0.3149, 0.04546, 0.3937, 0.7273, 0.3149, 0.8182, 0.3149, 0.7727, 0.3937, 0.5455, 0.3149, 0.6364, 0.3149, 0.5909, 0.3937, 0.3636, 0.3149, 0.4545, 0.3149, 0.4091, 0.3937, 0.4091, 0.3937, 0.5, 0.3937, 0.4545, 0.4724, 0.4091, 0.3937, 0.4545, 0.3149, 0.5, 0.3937, 0.4545, 0.3149, 0.5455, 0.3149, 0.5, 0.3937, 0.5909, 0.3937, 0.6818, 0.3937, 0.6364, 0.4724, 0.5909, 0.3937, 0.6364, 0.3149, 0.6818, 0.3937, 0.6364, 0.3149, 0.7273, 0.3149, 0.6818, 0.3937, 0.7727, 0.3937, 0.8636, 0.3937, 0.8182, 0.4724, 0.7727, 0.3937, 0.8182, 0.3149, 0.8636, 0.3937, 0.8182, 0.3149, 0.9091, 0.3149, 0.8636, 0.3937, 0.04546, 0.3937, 0.1364, 0.3937, 0.09091, 0.4724, 0.04546, 0.3937, 0.09091, 0.3149, 0.1364, 0.3937, 0.09091, 0.3149, 0.1818, 0.3149, 0.1364, 0.3937, 0.2273, 0.3937, 0.3182, 0.3937, 0.2727, 0.4724, 0.2273, 0.3937, 0.2727, 0.3149, 0.3182, 0.3937, 0.2727, 0.3149, 0.3636, 0.3149, 0.3182, 0.3937, 0.4091, 0.2362, 0.4545, 0.3149, 0.3636, 0.3149, 0.4091, 0.2362, 0.5, 0.2362, 0.4545, 0.3149, 0.5, 0.2362, 0.5455, 0.3149, 0.4545, 0.3149, 0.5909, 0.2362, 0.6364, 0.3149, 0.5455, 0.3149, 0.5909, 0.2362, 0.6818, 0.2362, 0.6364, 0.3149, 0.6818, 0.2362, 0.7273, 0.3149, 0.6364, 0.3149, 0.7727, 0.2362, 0.8182, 0.3149, 0.7273, 0.3149, 0.7727, 0.2362, 0.8636, 0.2362, 0.8182, 0.3149, 0.8636, 0.2362, 0.9091, 0.3149, 0.8182, 0.3149, 0.04546, 0.2362, 0.09091, 0.3149, 0.0, 0.3149, 0.04546, 0.2362, 0.1364, 0.2362, 0.09091, 0.3149, 0.1364, 0.2362, 0.1818, 0.3149, 0.09091, 0.3149, 0.2273, 0.2362, 0.2727, 0.3149, 0.1818, 0.3149, 0.2273, 0.2362, 0.3182, 0.2362, 0.2727, 0.3149, 0.3182, 0.2362, 0.3636, 0.3149, 0.2727, 0.3149, 0.5, 0.2362, 0.5909, 0.2362, 0.5455, 0.3149, 0.5, 0.2362, 0.5455, 0.1575, 0.5909, 0.2362, 0.5455, 0.1575, 0.6364, 0.1575, 0.5909, 0.2362, 0.6818, 0.2362, 0.7727, 0.2362, 0.7273, 0.3149, 0.6818, 0.2362, 0.7273, 0.1575, 0.7727, 0.2362, 0.7273, 0.1575, 0.8182, 0.1575, 0.7727, 0.2362, 0.8636, 0.2362, 0.9545, 0.2362, 0.9091, 0.3149, 0.8636, 0.2362, 0.9091, 0.1575, 0.9545, 0.2362, 0.9091, 0.1575, 1.0, 0.1575, 0.9545, 0.2362, 0.1364, 0.2362, 0.2273, 0.2362, 0.1818, 0.3149, 0.1364, 0.2362, 0.1818, 0.1575, 0.2273, 0.2362, 0.1818, 0.1575, 0.2727, 0.1575, 0.2273, 0.2362, 0.3182, 0.2362, 0.4091, 0.2362, 0.3636, 0.3149, 0.3182, 0.2362, 0.3636, 0.1575, 0.4091, 0.2362, 0.3636, 0.1575, 0.4545, 0.1575, 0.4091, 0.2362, 0.5, 0.07873, 0.5455, 0.1575, 0.4545, 0.1575, 0.5, 0.07873, 0.5909, 0.07873, 0.5455, 0.1575, 0.5909, 0.07873, 0.6364, 0.1575, 0.5455, 0.1575, 0.6818, 0.07873, 0.7273, 0.1575, 0.6364, 0.1575, 0.6818, 0.07873, 0.7727, 0.07873, 0.7273, 0.1575, 0.7727, 0.07873, 0.8182, 0.1575, 0.7273, 0.1575, 0.8636, 0.07873, 0.9091, 0.1575, 0.8182, 0.1575, 0.8636, 0.07873, 0.9545, 0.07873, 0.9091, 0.1575, 0.9545, 0.07873, 1.0, 0.1575, 0.9091, 0.1575, 0.3636, 0.1575, 0.4091, 0.07873, 0.4545, 0.1575, 0.3636, 0.1575, 0.3182, 0.07873, 0.4091, 0.07873, 0.3182, 0.07873, 0.3636, 0.0, 0.4091, 0.07873, 0.1364, 0.07873, 0.1818, 0.1575, 0.09091, 0.1575, 0.1364, 0.07873, 0.2273, 0.07873, 0.1818, 0.1575, 0.2273, 0.07873, 0.2727, 0.1575, 0.1818, 0.1575])
me_icosphere_001.update()
me_cube_001 = bpy.data.meshes.new('Cube.001')
me_cube_001.from_pydata([(-0.5372, -1.109, -0.004922), (0.0, -1.186, -0.1019), (-0.3689, -1.158, -0.6198), (0.0, -1.305, -0.6964), (0.0, -1.349, -1.376), (-0.6602, -1.291, -1.321), (-0.5541, -1.162, -0.2506), (0.0, -1.23, -0.3143), (0.0, -1.15, -0.4283), (-0.3651, -1.111, -0.4529), (-0.1229, -1.149, -0.4815), (-0.1229, -1.193, -0.6383), (-0.529, -1.19, -0.7505), (-0.5626, -1.087, -0.3812), (-0.3256, -1.112, -0.6103), (-0.3229, -1.079, -0.4944), (-0.1547, -1.106, -0.5143), (-0.1547, -1.136, -0.6231), (-0.5946, -1.24, -1.036), (0.0, -1.298, -1.078), (-0.09375, -1.238, -0.7756), (-0.6089, -1.251, -1.098), (0.0, -1.308, -1.133), (-0.3011, -1.286, -1.146), (-0.3003, -1.275, -1.088), (0.006131, -1.225, -1.091), (0.006131, -1.235, -1.146), (-0.295, -1.212, -1.132), (-0.2942, -1.202, -1.101)], [], [(7, 1, 0, 6), (19, 3, 20), (8, 7, 6, 13), (11, 10, 16, 17), (10, 11, 3, 8), (11, 2, 12, 20, 3), (2, 9, 13, 12), (9, 10, 8, 13), (17, 16, 15, 14), (10, 9, 15, 16), (2, 11, 17, 14), (9, 2, 14, 15), (4, 22, 23, 21, 5), (20, 12, 18, 24, 19), (21, 23, 24, 18), (24, 23, 27, 28), (28, 27, 26, 25), (23, 22, 26, 27), (19, 24, 28, 25)])
_uv = me_cube_001.uv_layers.new(name='UVMap')
_uv.uv.foreach_set('vector', [0.4688, 0.875, 0.5, 0.875, 0.5, 1.0, 0.4687, 1.0, 0.4219, 0.875, 0.4375, 0.875, 0.4375, 0.8972, 0.4531, 0.875, 0.4688, 0.875, 0.4687, 1.0, 0.4531, 1.0, 0.4415, 0.8957, 0.4491, 0.8958, 0.4491, 0.8958, 0.4415, 0.8957, 0.4491, 0.8958, 0.4415, 0.8957, 0.4375, 0.875, 0.4531, 0.875, 0.4415, 0.8957, 0.4414, 0.9793, 0.4375, 1.0, 0.4375, 0.8972, 0.4375, 0.875, 0.4414, 0.9793, 0.4492, 0.9792, 0.4531, 1.0, 0.4375, 1.0, 0.4492, 0.9792, 0.4491, 0.8958, 0.4531, 0.875, 0.4531, 1.0, 0.4415, 0.8957, 0.4491, 0.8958, 0.4492, 0.9792, 0.4414, 0.9793, 0.4491, 0.8958, 0.4492, 0.9792, 0.4492, 0.9792, 0.4491, 0.8958, 0.4414, 0.9793, 0.4415, 0.8957, 0.4415, 0.8957, 0.4414, 0.9793, 0.4492, 0.9792, 0.4414, 0.9793, 0.4414, 0.9793, 0.4492, 0.9792, 0.4062, 0.875, 0.419, 0.875, 0.4188, 0.924, 0.4185, 1.0, 0.4062, 1.0, 0.4375, 0.8972, 0.4375, 1.0, 0.4219, 1.0, 0.4219, 0.925, 0.4219, 0.875, 0.4185, 1.0, 0.4188, 0.924, 0.4219, 0.925, 0.4219, 1.0, 0.4219, 0.925, 0.4188, 0.924, 0.4188, 0.924, 0.4219, 0.925, 0.4219, 0.925, 0.4188, 0.924, 0.419, 0.875, 0.4219, 0.875, 0.4188, 0.924, 0.419, 0.875, 0.419, 0.875, 0.4188, 0.924, 0.4219, 0.875, 0.4219, 0.925, 0.4219, 0.925, 0.4219, 0.875])
me_cube_001.update()
me_cube_002 = bpy.data.meshes.new('Cube.002')
me_cube_002.from_pydata([(-1.245, -0.934, -4.155), (0.000189, -1.08, -4.131), (0.000189, 1.08, -4.129), (-0.6701, -1.111, -4.134), (0.005161, -1.231, -5.257), (0.000189, -1.288, -2.637), (0.000189, 1.08, -2.68), (-0.701, -1.31, -5.268), (-0.6982, -1.245, -2.656), (-1.344, -0.9903, -3.413), (-1.356, -0.9987, -4.707)], [(6, 2)], [(7, 3, 0, 10), (4, 1, 3, 7), (3, 8, 9, 0), (1, 5, 8, 3)])
_uv = me_cube_002.uv_layers.new(name='UVMap')
_uv.uv.foreach_set('vector', [0.4375, 0.9375, 0.5, 0.9375, 0.5, 1.0, 0.4688, 1.0, 0.4375, 0.875, 0.5, 0.875, 0.5, 0.9375, 0.4375, 0.9375, 0.5, 0.9375, 0.5625, 0.9375, 0.5312, 1.0, 0.5, 1.0, 0.5, 0.875, 0.5625, 0.875, 0.5625, 0.9375, 0.5, 0.9375])
me_cube_002.update()
arm_armature = bpy.data.armatures.new('Armature')  # bones are not reproduced

# ---- objects
ob_armature = bpy.data.objects.new('Armature', arm_armature)
ob_body = bpy.data.objects.new('Body', me_cube_009)
ob_eyes = bpy.data.objects.new('Eyes', me_icosphere_001)
ob_face = bpy.data.objects.new('Face', me_cube_001)
ob_skin = bpy.data.objects.new('Skin', me_cube_002)

# ---- transforms, parenting, visibility, modifiers, constraints
ob_armature.location = (2.98e-09, -0.0075, -0.1141)
ob_armature.scale = (1.157, 1.157, 1.157)
ob_armature.show_in_front = True
ob_body.parent = ob_armature
ob_body.matrix_parent_inverse = Matrix(((1.0, -0.0, -0.0, -2.98e-09), (-0.0, 1.0, 0.0, 0.0075), (-0.0, -0.0, 1.0, 0.05987), (-0.0, 0.0, -0.0, 1.0)))
ob_body.location = (0.0, 0.0, 0.4579)
ob_body.scale = (0.1, 0.1, 0.1)
_vg = ob_body.vertex_groups.new(name='Spine.Bottom')
for _i, _w in zip([50, 51, 52, 53, 54, 55, 57, 58, 59, 60, 61, 63, 64, 65, 66, 67, 69, 70, 71, 72, 73, 75, 76, 77, 81, 82, 84, 85, 86, 87, 88, 89, 90, 91, 93, 94, 95, 96, 97, 98, 99, 100, 103, 104, 235, 236], [0.1476, 0.0422, 0.1565, 0.05201, 0.1127, 0.6672, 0.6646, 0.1743, 0.06094, 0.1685, 0.01025, 0.04982, 0.7136, 0.657, 0.1219, 0.123, 0.2292, 0.1063, 0.01787, 0.1266, 0.2382, 0.1242, 0.05188, 0.1096, 0.09387, 0.09462, 0.5036, 0.1437, 0.7021, 0.474, 0.1348, 0.6573, 0.6547, 0.1978, 0.05802, 0.2113, 0.2098, 0.1155, 0.2827, 0.2862, 0.04674, 0.04114, 0.1252, 0.05751, 0.3951, 0.4527]): _vg.add([_i], _w, 'REPLACE')
_vg = ob_body.vertex_groups.new(name='Spine.Upper')
for _i, _w in zip([0, 2, 4, 8, 10, 13, 22, 23, 24, 25, 26, 29, 30, 41, 43, 45, 46, 47, 48, 49, 51, 53, 59, 61, 64, 67, 71, 75, 76, 78, 79, 85, 86, 88, 96, 101, 102, 103, 235], [0.0949, 0.09481, 0.1298, 0.2359, 0.2739, 1.0, 0.02187, 0.145, 0.07708, 0.02217, 0.05927, 0.08815, 0.04237, 0.01169, 0.02871, 0.01747, 0.02366, 0.04386, 0.01916, 0.04716, 0.02897, 0.05063, 0.2505, 0.2602, 0.05431, 0.03856, 0.0809, 0.04503, 0.1096, 0.2309, 0.2421, 0.3435, 0.006063, 0.3935, 0.1209, 0.05935, 0.05508, 0.1107, 0.01928]): _vg.add([_i], _w, 'REPLACE')
_vg = ob_body.vertex_groups.new(name='Shoulder.L')
for _i, _w in zip([59, 61, 71, 76, 78, 79, 85, 88, 101, 102], [0.1069, 0.2074, 0.05161, 0.03232, 0.2197, 0.2194, 0.05548, 0.01206, 0.02752, 0.03965]): _vg.add([_i], _w, 'REPLACE')
_vg = ob_body.vertex_groups.new(name='Arm.Bottom.L')
_vg = ob_body.vertex_groups.new(name='Arm.Upper.L')
_vg = ob_body.vertex_groups.new(name='Arm.L')
_vg = ob_body.vertex_groups.new(name='Neck')
for _i, _w in zip([0, 2, 4, 8, 10, 17, 18, 19, 20, 21, 22, 23, 24, 25, 26, 27, 28, 29, 30, 31, 32, 33, 34, 35, 36, 37, 38, 39, 40, 41, 42, 43, 44, 45, 46, 47, 48, 49, 59, 61, 62, 71, 76, 78, 79, 80, 88, 101, 102], [0.2614, 0.2168, 0.1497, 0.5528, 0.4282, 0.1314, 0.1685, 0.05936, 0.1548, 0.1082, 0.5006, 0.3282, 0.5659, 0.5055, 0.4938, 0.05281, 0.05558, 0.274, 0.3388, 0.03574, 0.05193, 0.0168, 0.07219, 0.05406, 0.06568, 0.03631, 0.07342, 0.1777, 0.08853, 0.4208, 0.2657, 0.3019, 0.2487, 0.2995, 0.3086, 0.2595, 0.2976, 0.2671, 0.08971, 0.06667, 0.9833, 0.002299, 0.03195, 0.2012, 0.1781, 0.09267, 0.003168, 0.05003, 0.05015]): _vg.add([_i], _w, 'REPLACE')
_vg = ob_body.vertex_groups.new(name='Head')
for _i, _w in zip([0, 1, 2, 3, 4, 5, 6, 7, 8, 9, 10, 11, 12, 14, 15, 16, 17, 18, 19, 20, 21, 22, 23, 24, 25, 26, 27, 28, 29, 30, 31, 32, 33, 34, 35, 36, 37, 38, 39, 40, 41, 42, 43, 44, 45, 46, 47, 48, 49], [0.1379, 0.9909, 0.09438, 0.9934, 0.08148, 0.9685, 0.9968, 0.9787, 0.1035, 0.9951, 0.1911, 0.9943, 0.9998, 0.9706, 0.9769, 0.9843, 0.8255, 0.7829, 0.9226, 0.8072, 0.8546, 0.3192, 0.4397, 0.3081, 0.2979, 0.2769, 0.9299, 0.9254, 0.5726, 0.5249, 0.9437, 0.9346, 0.9557, 0.9042, 0.9288, 0.9175, 0.9426, 0.9045, 0.7659, 0.8827, 0.4649, 0.6433, 0.6272, 0.6636, 0.6106, 0.5901, 0.6377, 0.6115, 0.6268]): _vg.add([_i], _w, 'REPLACE')
_vg = ob_body.vertex_groups.new(name='Shoulder.R')
for _i, _w in zip([0, 2, 4, 8, 10, 17, 18, 21, 22, 23, 24, 25, 26, 29, 30, 39, 41, 42, 43, 44, 45, 46, 47, 48, 49, 51, 53, 55, 56, 57, 59, 61, 64, 65, 67, 68, 69, 71, 73, 74, 75, 76, 78, 79, 80, 84, 85, 86, 87, 88, 89, 90, 93, 94, 95, 96, 97, 98, 101, 102, 103, 104, 109, 110, 111, 112, 125, 127, 128, 130, 131, 158, 159, 160, 161, 235, 236], [0.5058, 0.594, 0.639, 0.1077, 0.1068, 0.01357, 0.0198, 0.008701, 0.1443, 0.08706, 0.04779, 0.1605, 0.17, 0.06521, 0.09017, 0.02003, 0.08352, 0.07001, 0.01306, 0.07068, 0.05618, 0.06453, 0.0559, 0.05626, 0.05749, 0.8122, 0.7684, 0.1068, 0.8591, 0.1149, 0.4606, 0.4212, 0.08501, 0.06902, 0.6302, 0.8437, 0.01149, 0.7758, 0.01146, 0.864, 0.6319, 0.7084, 0.3368, 0.3433, 0.8587, 0.002858, 0.3904, 0.1007, 0.003727, 0.3659, 0.09394, 0.1007, 0.6401, 0.006323, 0.005164, 0.6659, 0.005369, 0.005092, 0.8121, 0.8192, 0.6617, 0.6389, 0.184, 0.08556, 0.2033, 0.07299, 0.03853, 0.345, 0.3143, 0.3431, 0.04071, 0.05436, 0.03721, 0.05752, 0.03442, 0.3685, 0.05912]): _vg.add([_i], _w, 'REPLACE')
_vg = ob_body.vertex_groups.new(name='Arm.Bottom.R')
for _i, _w in zip([51, 53, 55, 56, 57, 65, 67, 68, 74, 75, 76, 89, 90, 92, 93, 96, 103, 104, 105, 106, 107, 108, 109, 110, 111, 112, 113, 114, 115, 116, 121, 122, 123, 124, 125, 126, 127, 128, 129, 130, 131, 132, 133, 134, 135, 136, 137, 138, 139, 140, 153, 154, 155, 157, 158, 159, 160, 161, 162, 235, 236], [0.06307, 0.08268, 0.02863, 0.1046, 0.02509, 0.09777, 0.1558, 0.07927, 0.06789, 0.1544, 0.02424, 0.05979, 0.05931, 0.993, 0.2686, 0.03907, 0.03792, 0.2692, 0.9794, 0.992, 0.98, 0.992, 0.8154, 0.9142, 0.796, 0.9268, 0.09475, 0.05715, 0.09478, 0.05741, 0.9785, 0.9858, 0.9958, 0.9862, 0.9534, 0.9843, 0.6548, 0.6853, 0.9768, 0.6567, 0.9523, 0.9848, 0.09533, 0.07293, 0.02027, 0.07306, 0.9367, 0.9368, 0.9022, 0.9029, 0.9226, 0.9228, 0.9032, 0.9938, 0.9433, 0.955, 0.9424, 0.9564, 0.9587, 0.09221, 0.01432]): _vg.add([_i], _w, 'REPLACE')
_vg = ob_body.vertex_groups.new(name='Arm.Upper.R')
for _i, _w in zip([113, 114, 115, 116, 133, 134, 135, 136, 137, 138, 139, 140, 145, 146, 147, 148, 149, 150, 151, 153, 154, 155, 156, 162, 163, 166, 167, 169, 170, 171, 172, 173, 174, 175, 176, 177, 178], [0.8991, 0.9405, 0.8992, 0.9403, 0.8983, 0.9232, 0.9638, 0.923, 0.0629, 0.06279, 0.09632, 0.09566, 0.1349, 0.08443, 0.08508, 0.1353, 0.1394, 0.05088, 0.1102, 0.07662, 0.07643, 0.09528, 0.1116, 0.03233, 0.02539, 0.02502, 0.02613, 0.001455, 0.001459, 0.9461, 0.9058, 0.9058, 0.9461, 0.9071, 0.97, 0.9301, 0.93]): _vg.add([_i], _w, 'REPLACE')
_vg = ob_body.vertex_groups.new(name='Arm.R')
for _i, _w in zip([117, 118, 119, 120, 141, 142, 143, 144, 145, 146, 147, 148, 149, 150, 151, 152, 156, 163, 164, 165, 166, 167, 168, 169, 170, 171, 172, 173, 174, 175, 176, 177, 178], [0.9862, 0.9965, 0.986, 0.9965, 0.9884, 0.9934, 0.9994, 0.9932, 0.8643, 0.9153, 0.9147, 0.8639, 0.8598, 0.949, 0.8893, 0.9965, 0.8879, 0.9621, 0.9866, 0.987, 0.9623, 0.9617, 0.9951, 0.9741, 0.9741, 0.05173, 0.08845, 0.08846, 0.05172, 0.08704, 0.00828, 0.06635, 0.06646]): _vg.add([_i], _w, 'REPLACE')
_vg = ob_body.vertex_groups.new(name='Hips.L')
for _i, _w in zip([58, 60, 63, 70, 81, 82, 99, 100], [0.06077, 0.06215, 0.3787, 0.0007749, 0.1693, 0.1702, 0.01055, 0.004343]): _vg.add([_i], _w, 'REPLACE')
_vg = ob_body.vertex_groups.new(name='Leg.Upper.L')
_vg = ob_body.vertex_groups.new(name='Leg.Bottom.L')
_vg = ob_body.vertex_groups.new(name='Leg.Foot.L')
_vg = ob_body.vertex_groups.new(name='Hips.R')
for _i, _w in zip([50, 52, 54, 55, 57, 58, 60, 63, 64, 65, 66, 67, 69, 70, 72, 73, 75, 77, 81, 82, 83, 84, 85, 86, 87, 88, 89, 90, 91, 94, 95, 97, 98, 99, 100, 187, 188, 189, 190, 203, 204, 205, 206, 207, 208, 209, 210, 211, 212, 213, 214, 215, 235, 236], [0.8086, 0.7968, 0.8515, 0.1673, 0.1591, 0.7453, 0.7522, 0.5656, 0.1234, 0.1667, 0.8382, 0.007935, 0.7131, 0.8515, 0.8318, 0.7054, 0.007287, 0.852, 0.7264, 0.7238, 0.9969, 0.4333, 0.0009349, 0.1421, 0.4589, 0.0001016, 0.1757, 0.1724, 0.7499, 0.7341, 0.7355, 0.6616, 0.6604, 0.9135, 0.9202, 0.5005, 0.4769, 0.5382, 0.3322, 0.518, 0.4788, 0.7429, 0.5421, 0.04156, 0.05375, 0.06185, 0.04435, 0.03728, 0.03183, 0.06465, 0.9737, 0.04016, 0.08764, 0.4364]): _vg.add([_i], _w, 'REPLACE')
_vg = ob_body.vertex_groups.new(name='Leg.Upper.R')
for _i, _w in zip([180, 182, 184, 186, 187, 188, 189, 190, 193, 196, 199, 202, 203, 204, 205, 206, 207, 208, 209, 210, 211, 212, 213, 214, 215, 227, 228, 229, 230, 231, 232, 233, 234], [0.8509, 0.8629, 0.8533, 0.8554, 0.4948, 0.5215, 0.4564, 0.6645, 0.8695, 0.9011, 0.8708, 0.882, 0.4809, 0.5182, 0.2547, 0.4532, 0.9401, 0.9316, 0.9239, 0.9381, 0.9453, 0.9469, 0.9225, 0.002328, 0.9439, 0.1094, 0.1251, 0.1228, 0.1096, 0.0901, 0.1028, 0.1155, 0.1028]): _vg.add([_i], _w, 'REPLACE')
_vg = ob_body.vertex_groups.new(name='Leg.Bottom.R')
for _i, _w in zip([179, 180, 181, 182, 183, 184, 185, 186, 191, 192, 193, 194, 195, 196, 197, 198, 199, 200, 202, 217, 218, 219, 220, 222, 223, 224, 226, 227, 228, 229, 230, 231, 232, 233, 234], [0.1243, 0.1426, 0.481, 0.1317, 0.1122, 0.1387, 0.4831, 0.1376, 0.207, 0.8328, 0.1254, 0.9248, 0.4855, 0.09479, 0.9274, 0.2049, 0.1222, 0.8486, 0.113, 0.882, 0.9012, 0.9491, 0.9011, 0.006692, 0.1308, 0.07183, 0.01253, 0.8822, 0.87, 0.8721, 0.8824, 0.9041, 0.8917, 0.8808, 0.8917]): _vg.add([_i], _w, 'REPLACE')
_vg = ob_body.vertex_groups.new(name='Leg.Foot.R')
for _i, _w in zip([179, 181, 183, 185, 191, 192, 194, 195, 197, 198, 200, 201, 216, 217, 218, 219, 220, 221, 222, 223, 224, 225, 226], [0.875, 0.518, 0.8872, 0.516, 0.7922, 0.1621, 0.06861, 0.5141, 0.06629, 0.7943, 0.1462, 0.994, 0.977, 0.1138, 0.09366, 0.04272, 0.09396, 0.9959, 0.9715, 0.8685, 0.9277, 0.9975, 0.9686]): _vg.add([_i], _w, 'REPLACE')
_m = ob_body.modifiers.new('Mirror', 'MIRROR')
_m = ob_body.modifiers.new('Armature', 'ARMATURE')
_m.object = ob_armature
ob_eyes.parent = ob_armature
ob_eyes.matrix_parent_inverse = Matrix(((1.0, -0.0, -0.0, -2.98e-09), (-0.0, 1.0, 0.0, 0.0075), (-0.0, -0.0, 1.0, 0.05987), (-0.0, 0.0, -0.0, 1.0)))
ob_eyes.location = (-0.02445, -0.1108, 0.4025)
ob_eyes.scale = (0.01017, 0.01017, 0.01017)
_vg = ob_eyes.vertex_groups.new(name='Spine.Bottom')
_vg = ob_eyes.vertex_groups.new(name='Spine.Upper')
_vg = ob_eyes.vertex_groups.new(name='Shoulder.L')
_vg = ob_eyes.vertex_groups.new(name='Arm.Bottom.L')
_vg = ob_eyes.vertex_groups.new(name='Arm.Upper.L')
_vg = ob_eyes.vertex_groups.new(name='Arm.L')
_vg = ob_eyes.vertex_groups.new(name='Neck')
for _i, _w in zip([0, 1, 2, 3, 4, 5, 6, 7, 8, 9, 10, 11, 12, 13, 14, 15, 16, 17, 18, 19, 20, 21, 22, 23, 24, 25, 26, 27, 28, 29, 30, 31, 32, 33, 34, 35, 36, 37, 38, 39, 40, 41, 42, 43, 44, 45, 46, 47, 48, 49, 50, 51, 52, 53, 54, 55, 56, 57, 58, 59, 60, 61, 62, 63, 64, 65, 66, 67, 68, 69, 70, 71, 72, 73, 74, 75, 76, 77, 78, 79, 80, 81, 82, 83], [0.201, 0.2011, 0.2002, 0.2014, 0.2027, 0.2025, 0.2023, 0.2024, 0.2043, 0.2043, 0.2043, 0.2064, 0.2004, 0.2009, 0.2004, 0.2018, 0.2017, 0.201, 0.2005, 0.2018, 0.202, 0.2026, 0.2023, 0.2032, 0.2008, 0.2013, 0.2015, 0.2009, 0.2034, 0.2026, 0.2034, 0.2035, 0.2033, 0.2024, 0.2034, 0.2047, 0.2047, 0.2054, 0.2057, 0.2054, 0.2057, 0.2057, 0.2016, 0.2012, 0.201, 0.2025, 0.2033, 0.2027, 0.2027, 0.2036, 0.205, 0.205, 0.2038, 0.207, 0.2011, 0.2012, 0.2008, 0.2018, 0.2021, 0.2019, 0.2016, 0.2024, 0.2029, 0.2031, 0.2021, 0.2031, 0.2014, 0.2015, 0.2029, 0.2019, 0.204, 0.2037, 0.204, 0.204, 0.2033, 0.2032, 0.2051, 0.205, 0.2051, 0.206, 0.2062, 0.2062, 0.2063, 0.2063]): _vg.add([_i], _w, 'REPLACE')
_vg = ob_eyes.vertex_groups.new(name='Head')
for _i, _w in zip([0, 1, 2, 3, 4, 5, 6, 7, 8, 9, 10, 11, 12, 13, 14, 15, 16, 17, 18, 19, 20, 21, 22, 23, 24, 25, 26, 27, 28, 29, 30, 31, 32, 33, 34, 35, 36, 37, 38, 39, 40, 41, 42, 43, 44, 45, 46, 47, 48, 49, 50, 51, 52, 53, 54, 55, 56, 57, 58, 59, 60, 61, 62, 63, 64, 65, 66, 67, 68, 69, 70, 71, 72, 73, 74, 75, 76, 77, 78, 79, 80, 81, 82, 83], [0.7779, 0.7779, 0.779, 0.7776, 0.7759, 0.7761, 0.7768, 0.7767, 0.7745, 0.7736, 0.7745, 0.7725, 0.7787, 0.7781, 0.7787, 0.777, 0.7771, 0.778, 0.7786, 0.777, 0.7768, 0.7759, 0.7766, 0.7755, 0.7784, 0.7778, 0.7775, 0.7783, 0.7752, 0.7763, 0.7748, 0.7747, 0.7757, 0.7768, 0.7756, 0.7738, 0.7738, 0.7736, 0.7731, 0.7736, 0.7731, 0.7728, 0.7728, 0.7734, 0.7736, 0.7717, 0.7706, 0.7715, 0.772, 0.7708, 0.7687, 0.7687, 0.7706, 0.7673, 0.7735, 0.7734, 0.7739, 0.7726, 0.7723, 0.7724, 0.7729, 0.7717, 0.7711, 0.771, 0.7724, 0.7712, 0.7733, 0.7732, 0.7715, 0.7726, 0.7696, 0.7703, 0.77, 0.7695, 0.7713, 0.7714, 0.769, 0.7681, 0.769, 0.7685, 0.7682, 0.7681, 0.7676, 0.7676]): _vg.add([_i], _w, 'REPLACE')
_vg = ob_eyes.vertex_groups.new(name='Shoulder.R')
_vg = ob_eyes.vertex_groups.new(name='Arm.Bottom.R')
_vg = ob_eyes.vertex_groups.new(name='Arm.Upper.R')
_vg = ob_eyes.vertex_groups.new(name='Arm.R')
_vg = ob_eyes.vertex_groups.new(name='Hips.L')
_vg = ob_eyes.vertex_groups.new(name='Leg.Upper.L')
_vg = ob_eyes.vertex_groups.new(name='Leg.Bottom.L')
_vg = ob_eyes.vertex_groups.new(name='Leg.Foot.L')
_vg = ob_eyes.vertex_groups.new(name='Hips.R')
_vg = ob_eyes.vertex_groups.new(name='Leg.Upper.R')
_vg = ob_eyes.vertex_groups.new(name='Leg.Bottom.R')
_vg = ob_eyes.vertex_groups.new(name='Leg.Foot.R')
_m = ob_eyes.modifiers.new('Armature', 'ARMATURE')
_m.object = ob_armature
ob_face.parent = ob_armature
ob_face.matrix_parent_inverse = Matrix(((1.0, -0.0, -0.0, -2.98e-09), (-0.0, 1.0, 0.0, 0.0075), (-0.0, -0.0, 1.0, 0.05987), (-0.0, 0.0, -0.0, 1.0)))
ob_face.location = (0.0, 0.0, 0.4579)
ob_face.scale = (0.1, 0.1, 0.1)
_vg = ob_face.vertex_groups.new(name='Spine.Bottom')
_vg = ob_face.vertex_groups.new(name='Spine.Upper')
for _i, _w in zip([4, 5, 18, 19, 20, 21, 22, 23, 24, 25, 26, 27, 28], [0.08815, 0.04237, 0.01747, 0.05319, 0.006084, 0.02366, 0.06924, 0.05277, 0.04386, 0.05822, 0.06258, 0.04985, 0.04716]): _vg.add([_i], _w, 'REPLACE')
_vg = ob_face.vertex_groups.new(name='Shoulder.L')
_vg = ob_face.vertex_groups.new(name='Arm.Bottom.L')
_vg = ob_face.vertex_groups.new(name='Arm.Upper.L')
_vg = ob_face.vertex_groups.new(name='Arm.L')
_vg = ob_face.vertex_groups.new(name='Neck')
for _i, _w in zip([0, 1, 2, 3, 4, 5, 6, 7, 8, 9, 10, 11, 12, 13, 14, 15, 16, 17, 18, 19, 20, 21, 22, 23, 24, 25, 26, 27, 28], [0.05281, 0.05558, 0.1325, 0.1323, 0.274, 0.3388, 0.07219, 0.06963, 0.08081, 0.09507, 0.0922, 0.1202, 0.1777, 0.08853, 0.1218, 0.1012, 0.09878, 0.1149, 0.2995, 0.2368, 0.1557, 0.3086, 0.2588, 0.2825, 0.2595, 0.2462, 0.2534, 0.2716, 0.2671]): _vg.add([_i], _w, 'REPLACE')
_vg = ob_face.vertex_groups.new(name='Head')
for _i, _w in zip([0, 1, 2, 3, 4, 5, 6, 7, 8, 9, 10, 11, 12, 13, 14, 15, 16, 17, 18, 19, 20, 21, 22, 23, 24, 25, 26, 27, 28], [0.9299, 0.9254, 0.8227, 0.8178, 0.5726, 0.5249, 0.9042, 0.9063, 0.891, 0.873, 0.8758, 0.8365, 0.7659, 0.8827, 0.8367, 0.8645, 0.8669, 0.8445, 0.6106, 0.6591, 0.784, 0.5901, 0.616, 0.6017, 0.6377, 0.6429, 0.6299, 0.6197, 0.6268]): _vg.add([_i], _w, 'REPLACE')
_vg = ob_face.vertex_groups.new(name='Shoulder.R')
for _i, _w in zip([2, 3, 4, 5, 12, 18, 19, 20, 21, 22, 23, 24, 25, 26, 27, 28], [0.003215, 0.004571, 0.06521, 0.09017, 0.02003, 0.05618, 0.05087, 0.01463, 0.06453, 0.05601, 0.06307, 0.0559, 0.05271, 0.05412, 0.05879, 0.05749]): _vg.add([_i], _w, 'REPLACE')
_vg = ob_face.vertex_groups.new(name='Arm.Bottom.R')
_vg = ob_face.vertex_groups.new(name='Arm.Upper.R')
_vg = ob_face.vertex_groups.new(name='Arm.R')
_vg = ob_face.vertex_groups.new(name='Hips.L')
_vg = ob_face.vertex_groups.new(name='Leg.Upper.L')
_vg = ob_face.vertex_groups.new(name='Leg.Bottom.L')
_vg = ob_face.vertex_groups.new(name='Leg.Foot.L')
_vg = ob_face.vertex_groups.new(name='Hips.R')
_vg = ob_face.vertex_groups.new(name='Leg.Upper.R')
_vg = ob_face.vertex_groups.new(name='Leg.Bottom.R')
_vg = ob_face.vertex_groups.new(name='Leg.Foot.R')
_m = ob_face.modifiers.new('Mirror', 'MIRROR')
_m = ob_face.modifiers.new('Armature', 'ARMATURE')
_m.object = ob_armature
ob_skin.parent = ob_armature
ob_skin.matrix_parent_inverse = Matrix(((1.0, -0.0, -0.0, -2.98e-09), (-0.0, 1.0, 0.0, 0.0075), (-0.0, -0.0, 1.0, 0.05987), (-0.0, 0.0, -0.0, 1.0)))
ob_skin.location = (0.0, 0.0, 0.4579)
ob_skin.scale = (0.1, 0.1, 0.1)
_vg = ob_skin.vertex_groups.new(name='Spine.Bottom')
for _i, _w in zip([0, 1, 2, 3, 4, 5, 6, 7, 8, 9, 10], [0.6672, 0.7259, 0.7136, 0.7078, 0.5036, 0.1437, 0.1348, 0.2862, 0.1252, 0.3951, 0.4527]): _vg.add([_i], _w, 'REPLACE')
_vg = ob_skin.vertex_groups.new(name='Spine.Upper')
for _i, _w in zip([1, 2, 5, 6, 8, 9], [0.03968, 0.05431, 0.3435, 0.3935, 0.1107, 0.01928]): _vg.add([_i], _w, 'REPLACE')
_vg = ob_skin.vertex_groups.new(name='Shoulder.L')
for _i, _w in zip([5, 6], [0.05548, 0.01206]): _vg.add([_i], _w, 'REPLACE')
_vg = ob_skin.vertex_groups.new(name='Arm.Bottom.L')
_vg = ob_skin.vertex_groups.new(name='Arm.Upper.L')
_vg = ob_skin.vertex_groups.new(name='Arm.L')
_vg = ob_skin.vertex_groups.new(name='Neck')
for _i, _w in zip([6], [0.003168]): _vg.add([_i], _w, 'REPLACE')
_vg = ob_skin.vertex_groups.new(name='Head')
_vg = ob_skin.vertex_groups.new(name='Shoulder.R')
for _i, _w in zip([0, 1, 2, 3, 4, 5, 6, 7, 8, 9, 10], [0.1068, 0.086, 0.08501, 0.1022, 0.002858, 0.3904, 0.3659, 0.005092, 0.6617, 0.3685, 0.05912]): _vg.add([_i], _w, 'REPLACE')
_vg = ob_skin.vertex_groups.new(name='Arm.Bottom.R')
for _i, _w in zip([0, 8, 9, 10], [0.02863, 0.03792, 0.09221, 0.01432]): _vg.add([_i], _w, 'REPLACE')
_vg = ob_skin.vertex_groups.new(name='Arm.Upper.R')
_vg = ob_skin.vertex_groups.new(name='Arm.R')
_vg = ob_skin.vertex_groups.new(name='Hips.L')
_vg = ob_skin.vertex_groups.new(name='Leg.Upper.L')
_vg = ob_skin.vertex_groups.new(name='Leg.Bottom.L')
_vg = ob_skin.vertex_groups.new(name='Leg.Foot.L')
_vg = ob_skin.vertex_groups.new(name='Hips.R')
for _i, _w in zip([0, 1, 2, 3, 4, 5, 6, 7, 9, 10], [0.1673, 0.1187, 0.1234, 0.1383, 0.4333, 0.0009349, 0.0001016, 0.6604, 0.08764, 0.4364]): _vg.add([_i], _w, 'REPLACE')
_vg = ob_skin.vertex_groups.new(name='Leg.Upper.R')
_vg = ob_skin.vertex_groups.new(name='Leg.Bottom.R')
_vg = ob_skin.vertex_groups.new(name='Leg.Foot.R')
_m = ob_skin.modifiers.new('Mirror', 'MIRROR')
_m = ob_skin.modifiers.new('Armature', 'ARMATURE')
_m.object = ob_armature

# ---- collection membership
scene.collection.objects.link(ob_armature)
scene.collection.objects.link(ob_body)
scene.collection.objects.link(ob_eyes)
scene.collection.objects.link(ob_face)
scene.collection.objects.link(ob_skin)

# ---- scene / render settings (as saved in the file)
scene.frame_start = 1; scene.frame_end = 250; scene.frame_set(23)
scene.render.engine = 'BLENDER_EEVEE_NEXT'
scene.cycles.sampling_pattern = 'TABULATED_SOBOL'
scene.cycles.use_light_tree = False
scene.view_settings.view_transform = 'Filmic'
bpy.context.view_layer.update()

# ---- added for rendering (the .blend has no active camera and no usable light): camera, sun
cam_auto = bpy.data.cameras.new('AutoCamera')
cam_auto.lens = 50.0
cam_auto.sensor_width = 36.0
cam_auto.clip_end = 1000.0
ob_auto_camera = bpy.data.objects.new('AutoCamera', cam_auto)
scene.collection.objects.link(ob_auto_camera)
ob_auto_camera.location = (2.36432, -2.84523, 1.77408)
ob_auto_camera.rotation_euler = (1.09748, -7.21219e-08, 0.694738)
scene.camera = ob_auto_camera
light_auto_sun = bpy.data.lights.new('AutoSun', 'SUN')
light_auto_sun.energy = 3.0
light_auto_sun.angle = 0.0523599
ob_auto_sun = bpy.data.objects.new('AutoSun', light_auto_sun)
scene.collection.objects.link(ob_auto_sun)
ob_auto_sun.rotation_euler = (0.872665, 0.174533, 0.523599)
bpy.context.view_layer.update()
